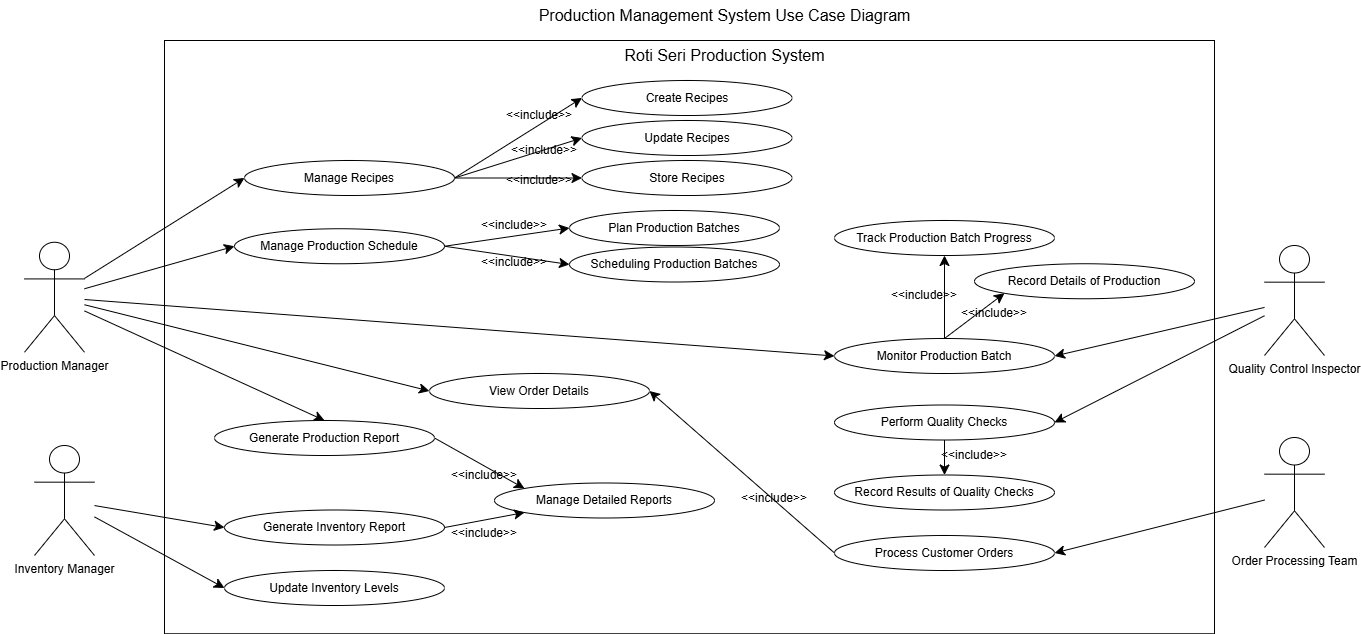

The diagram above was exported from draw.io. Its source (the exported page's mxGraphModel, read from the mxfile embedded in the PNG):
<mxGraphModel dx="3585" dy="2167" grid="1" gridSize="10" guides="1" tooltips="1" connect="1" arrows="1" fold="1" page="1" pageScale="1" pageWidth="1169" pageHeight="827" math="0" shadow="0">
  <root>
    <mxCell id="0" />
    <mxCell id="1" parent="0" />
    <mxCell id="awwV6VIO5ZZo8gDIHy6C-1" value="" style="rounded=0;whiteSpace=wrap;html=1;fillColor=none;" parent="1" vertex="1">
      <mxGeometry x="-1170" y="-710" width="1050" height="593.25" as="geometry" />
    </mxCell>
    <mxCell id="MQNMJVaF8YS4UbyR3jzi-13" style="edgeStyle=none;curved=1;rounded=0;orthogonalLoop=1;jettySize=auto;html=1;entryX=0;entryY=0.5;entryDx=0;entryDy=0;fontSize=12;startSize=8;endSize=8;exitX=1;exitY=0.5;exitDx=0;exitDy=0;" parent="1" source="SQBdrE6C4WBXsVyKzd9N-2" target="MQNMJVaF8YS4UbyR3jzi-6" edge="1">
      <mxGeometry relative="1" as="geometry" />
    </mxCell>
    <mxCell id="MQNMJVaF8YS4UbyR3jzi-14" style="edgeStyle=none;curved=1;rounded=0;orthogonalLoop=1;jettySize=auto;html=1;entryX=0;entryY=0.5;entryDx=0;entryDy=0;fontSize=12;startSize=8;endSize=8;exitX=1;exitY=0.5;exitDx=0;exitDy=0;" parent="1" source="SQBdrE6C4WBXsVyKzd9N-2" target="MQNMJVaF8YS4UbyR3jzi-8" edge="1">
      <mxGeometry relative="1" as="geometry" />
    </mxCell>
    <mxCell id="MQNMJVaF8YS4UbyR3jzi-15" style="edgeStyle=none;curved=1;rounded=0;orthogonalLoop=1;jettySize=auto;html=1;entryX=0;entryY=0.5;entryDx=0;entryDy=0;fontSize=12;startSize=8;endSize=8;exitX=1;exitY=0.5;exitDx=0;exitDy=0;" parent="1" source="SQBdrE6C4WBXsVyKzd9N-2" target="MQNMJVaF8YS4UbyR3jzi-9" edge="1">
      <mxGeometry relative="1" as="geometry" />
    </mxCell>
    <mxCell id="MQNMJVaF8YS4UbyR3jzi-23" style="edgeStyle=none;curved=1;rounded=0;orthogonalLoop=1;jettySize=auto;html=1;entryX=0;entryY=0.5;entryDx=0;entryDy=0;fontSize=12;startSize=8;endSize=8;" parent="1" source="MQNMJVaF8YS4UbyR3jzi-1" target="SQBdrE6C4WBXsVyKzd9N-2" edge="1">
      <mxGeometry relative="1" as="geometry" />
    </mxCell>
    <mxCell id="MQNMJVaF8YS4UbyR3jzi-33" style="edgeStyle=none;curved=1;rounded=0;orthogonalLoop=1;jettySize=auto;html=1;entryX=0.5;entryY=0;entryDx=0;entryDy=0;fontSize=12;startSize=8;endSize=8;" parent="1" source="MQNMJVaF8YS4UbyR3jzi-1" target="MQNMJVaF8YS4UbyR3jzi-51" edge="1">
      <mxGeometry relative="1" as="geometry" />
    </mxCell>
    <mxCell id="MQNMJVaF8YS4UbyR3jzi-1" value="Production Manager" style="shape=umlActor;verticalLabelPosition=bottom;verticalAlign=top;html=1;outlineConnect=0;" parent="1" vertex="1">
      <mxGeometry x="-1310" y="-508.25" width="60" height="110" as="geometry" />
    </mxCell>
    <mxCell id="MQNMJVaF8YS4UbyR3jzi-38" style="edgeStyle=none;curved=1;rounded=0;orthogonalLoop=1;jettySize=auto;html=1;entryX=0;entryY=0.5;entryDx=0;entryDy=0;fontSize=12;startSize=8;endSize=8;" parent="1" source="MQNMJVaF8YS4UbyR3jzi-3" target="MQNMJVaF8YS4UbyR3jzi-36" edge="1">
      <mxGeometry relative="1" as="geometry" />
    </mxCell>
    <mxCell id="MQNMJVaF8YS4UbyR3jzi-3" value="Inventory Manager" style="shape=umlActor;verticalLabelPosition=bottom;verticalAlign=top;html=1;outlineConnect=0;" parent="1" vertex="1">
      <mxGeometry x="-1300" y="-305" width="60" height="110" as="geometry" />
    </mxCell>
    <mxCell id="MQNMJVaF8YS4UbyR3jzi-5" value="Quality Control Inspector" style="shape=umlActor;verticalLabelPosition=bottom;verticalAlign=top;html=1;outlineConnect=0;" parent="1" vertex="1">
      <mxGeometry x="-70" y="-505" width="60" height="110" as="geometry" />
    </mxCell>
    <mxCell id="MQNMJVaF8YS4UbyR3jzi-6" value="Create Recipes" style="ellipse;whiteSpace=wrap;html=1;" parent="1" vertex="1">
      <mxGeometry x="-752.5" y="-670" width="210" height="35" as="geometry" />
    </mxCell>
    <mxCell id="MQNMJVaF8YS4UbyR3jzi-8" value="Update Recipes" style="ellipse;whiteSpace=wrap;html=1;" parent="1" vertex="1">
      <mxGeometry x="-752.5" y="-630" width="210" height="35" as="geometry" />
    </mxCell>
    <mxCell id="MQNMJVaF8YS4UbyR3jzi-9" value="Store Recipes" style="ellipse;whiteSpace=wrap;html=1;" parent="1" vertex="1">
      <mxGeometry x="-752.5" y="-590" width="210" height="35" as="geometry" />
    </mxCell>
    <mxCell id="MQNMJVaF8YS4UbyR3jzi-18" style="edgeStyle=none;curved=1;rounded=0;orthogonalLoop=1;jettySize=auto;html=1;entryX=0;entryY=0.5;entryDx=0;entryDy=0;fontSize=12;startSize=8;endSize=8;exitX=1;exitY=0.5;exitDx=0;exitDy=0;" parent="1" source="MQNMJVaF8YS4UbyR3jzi-16" target="MQNMJVaF8YS4UbyR3jzi-17" edge="1">
      <mxGeometry relative="1" as="geometry" />
    </mxCell>
    <mxCell id="MQNMJVaF8YS4UbyR3jzi-48" style="edgeStyle=none;curved=1;rounded=0;orthogonalLoop=1;jettySize=auto;html=1;entryX=0;entryY=0.5;entryDx=0;entryDy=0;fontSize=12;startSize=8;endSize=8;exitX=1;exitY=0.5;exitDx=0;exitDy=0;" parent="1" source="MQNMJVaF8YS4UbyR3jzi-16" target="MQNMJVaF8YS4UbyR3jzi-47" edge="1">
      <mxGeometry relative="1" as="geometry" />
    </mxCell>
    <mxCell id="MQNMJVaF8YS4UbyR3jzi-16" value="Manage Production Schedule" style="ellipse;whiteSpace=wrap;html=1;" parent="1" vertex="1">
      <mxGeometry x="-1100" y="-521.75" width="210" height="35" as="geometry" />
    </mxCell>
    <mxCell id="MQNMJVaF8YS4UbyR3jzi-17" value="Scheduling Production Batches" style="ellipse;whiteSpace=wrap;html=1;" parent="1" vertex="1">
      <mxGeometry x="-765" y="-503.5" width="210" height="35" as="geometry" />
    </mxCell>
    <mxCell id="MQNMJVaF8YS4UbyR3jzi-24" value="Track Production Batch Progress" style="ellipse;whiteSpace=wrap;html=1;" parent="1" vertex="1">
      <mxGeometry x="-500" y="-530" width="220" height="35" as="geometry" />
    </mxCell>
    <mxCell id="MQNMJVaF8YS4UbyR3jzi-25" value="Record Details of Production" style="ellipse;whiteSpace=wrap;html=1;" parent="1" vertex="1">
      <mxGeometry x="-360" y="-486.75" width="220" height="35" as="geometry" />
    </mxCell>
    <mxCell id="MQNMJVaF8YS4UbyR3jzi-53" style="edgeStyle=none;curved=1;rounded=0;orthogonalLoop=1;jettySize=auto;html=1;entryX=0;entryY=0;entryDx=0;entryDy=0;fontSize=12;startSize=8;endSize=8;exitX=1;exitY=0.5;exitDx=0;exitDy=0;" parent="1" source="MQNMJVaF8YS4UbyR3jzi-51" target="MQNMJVaF8YS4UbyR3jzi-32" edge="1">
      <mxGeometry relative="1" as="geometry">
        <mxPoint x="-630" y="-175" as="sourcePoint" />
      </mxGeometry>
    </mxCell>
    <mxCell id="MQNMJVaF8YS4UbyR3jzi-32" value="Manage Detailed Reports" style="ellipse;whiteSpace=wrap;html=1;" parent="1" vertex="1">
      <mxGeometry x="-840" y="-267.5" width="220" height="35" as="geometry" />
    </mxCell>
    <mxCell id="MQNMJVaF8YS4UbyR3jzi-34" value="Perform Quality Checks" style="ellipse;whiteSpace=wrap;html=1;" parent="1" vertex="1">
      <mxGeometry x="-500" y="-345.5" width="220" height="35" as="geometry" />
    </mxCell>
    <mxCell id="MQNMJVaF8YS4UbyR3jzi-36" value="Update Inventory Levels" style="ellipse;whiteSpace=wrap;html=1;" parent="1" vertex="1">
      <mxGeometry x="-1110" y="-180" width="220" height="35" as="geometry" />
    </mxCell>
    <mxCell id="MQNMJVaF8YS4UbyR3jzi-47" value="Plan Production Batches" style="ellipse;whiteSpace=wrap;html=1;" parent="1" vertex="1">
      <mxGeometry x="-765" y="-540" width="210" height="35" as="geometry" />
    </mxCell>
    <mxCell id="MQNMJVaF8YS4UbyR3jzi-51" value="Generate Production Report" style="ellipse;whiteSpace=wrap;html=1;" parent="1" vertex="1">
      <mxGeometry x="-1120" y="-330" width="220" height="35" as="geometry" />
    </mxCell>
    <mxCell id="MQNMJVaF8YS4UbyR3jzi-56" value="Monitor Production Batch" style="ellipse;whiteSpace=wrap;html=1;" parent="1" vertex="1">
      <mxGeometry x="-500" y="-412" width="220" height="35" as="geometry" />
    </mxCell>
    <mxCell id="awwV6VIO5ZZo8gDIHy6C-2" value="Production Management System Use Case Diagram" style="text;html=1;align=center;verticalAlign=middle;resizable=0;points=[];autosize=1;strokeColor=none;fillColor=none;fontSize=16;" parent="1" vertex="1">
      <mxGeometry x="-810" y="-750" width="400" height="30" as="geometry" />
    </mxCell>
    <mxCell id="SQBdrE6C4WBXsVyKzd9N-2" value="Manage Recipes" style="ellipse;whiteSpace=wrap;html=1;" vertex="1" parent="1">
      <mxGeometry x="-1090" y="-590" width="210" height="35" as="geometry" />
    </mxCell>
    <mxCell id="SQBdrE6C4WBXsVyKzd9N-9" style="edgeStyle=none;curved=1;rounded=0;orthogonalLoop=1;jettySize=auto;html=1;entryX=0;entryY=0.5;entryDx=0;entryDy=0;fontSize=12;startSize=8;endSize=8;" edge="1" parent="1" source="MQNMJVaF8YS4UbyR3jzi-1" target="MQNMJVaF8YS4UbyR3jzi-16">
      <mxGeometry relative="1" as="geometry">
        <mxPoint x="-1270" y="-421" as="sourcePoint" />
        <mxPoint x="-1100" y="-592" as="targetPoint" />
      </mxGeometry>
    </mxCell>
    <mxCell id="SQBdrE6C4WBXsVyKzd9N-14" style="edgeStyle=none;curved=1;rounded=0;orthogonalLoop=1;jettySize=auto;html=1;fontSize=12;startSize=8;endSize=8;entryX=1;entryY=0.5;entryDx=0;entryDy=0;" edge="1" parent="1" source="MQNMJVaF8YS4UbyR3jzi-5" target="MQNMJVaF8YS4UbyR3jzi-56">
      <mxGeometry relative="1" as="geometry">
        <mxPoint x="-130" y="-420.0000000000002" as="sourcePoint" />
        <mxPoint x="-520" y="-424.5" as="targetPoint" />
      </mxGeometry>
    </mxCell>
    <mxCell id="SQBdrE6C4WBXsVyKzd9N-16" style="edgeStyle=none;curved=1;rounded=0;orthogonalLoop=1;jettySize=auto;html=1;fontSize=12;startSize=8;endSize=8;entryX=0.5;entryY=1;entryDx=0;entryDy=0;exitX=0.5;exitY=0;exitDx=0;exitDy=0;" edge="1" parent="1" source="MQNMJVaF8YS4UbyR3jzi-56" target="MQNMJVaF8YS4UbyR3jzi-24">
      <mxGeometry relative="1" as="geometry">
        <mxPoint x="-260" y="-705" as="sourcePoint" />
        <mxPoint x="-300" y="-650" as="targetPoint" />
      </mxGeometry>
    </mxCell>
    <mxCell id="SQBdrE6C4WBXsVyKzd9N-17" style="edgeStyle=none;curved=1;rounded=0;orthogonalLoop=1;jettySize=auto;html=1;fontSize=12;startSize=8;endSize=8;entryX=0;entryY=1;entryDx=0;entryDy=0;exitX=0.5;exitY=0;exitDx=0;exitDy=0;" edge="1" parent="1" source="MQNMJVaF8YS4UbyR3jzi-56" target="MQNMJVaF8YS4UbyR3jzi-25">
      <mxGeometry relative="1" as="geometry">
        <mxPoint x="-260" y="-705" as="sourcePoint" />
        <mxPoint x="-130" y="-702" as="targetPoint" />
      </mxGeometry>
    </mxCell>
    <mxCell id="SQBdrE6C4WBXsVyKzd9N-18" style="edgeStyle=none;curved=1;rounded=0;orthogonalLoop=1;jettySize=auto;html=1;fontSize=12;startSize=8;endSize=8;entryX=1;entryY=0.5;entryDx=0;entryDy=0;" edge="1" parent="1" source="MQNMJVaF8YS4UbyR3jzi-5" target="MQNMJVaF8YS4UbyR3jzi-34">
      <mxGeometry relative="1" as="geometry">
        <mxPoint x="-130" y="-400.22727272727366" as="sourcePoint" />
        <mxPoint x="-70" y="-692" as="targetPoint" />
      </mxGeometry>
    </mxCell>
    <mxCell id="SQBdrE6C4WBXsVyKzd9N-25" style="edgeStyle=none;curved=1;rounded=0;orthogonalLoop=1;jettySize=auto;html=1;fontSize=12;startSize=8;endSize=8;entryX=0;entryY=0.5;entryDx=0;entryDy=0;" edge="1" parent="1" source="MQNMJVaF8YS4UbyR3jzi-1" target="MQNMJVaF8YS4UbyR3jzi-56">
      <mxGeometry relative="1" as="geometry">
        <mxPoint x="-1090" y="-420" as="sourcePoint" />
        <mxPoint x="270" y="-153" as="targetPoint" />
      </mxGeometry>
    </mxCell>
    <mxCell id="SQBdrE6C4WBXsVyKzd9N-26" style="edgeStyle=none;curved=1;rounded=0;orthogonalLoop=1;jettySize=auto;html=1;entryX=1;entryY=0.5;entryDx=0;entryDy=0;fontSize=12;startSize=8;endSize=8;" edge="1" parent="1" source="SQBdrE6C4WBXsVyKzd9N-27" target="SQBdrE6C4WBXsVyKzd9N-28">
      <mxGeometry relative="1" as="geometry">
        <mxPoint x="-100" y="-125" as="sourcePoint" />
      </mxGeometry>
    </mxCell>
    <mxCell id="SQBdrE6C4WBXsVyKzd9N-27" value="Order Processing Team" style="shape=umlActor;verticalLabelPosition=bottom;verticalAlign=top;html=1;outlineConnect=0;" vertex="1" parent="1">
      <mxGeometry x="-70" y="-313" width="60" height="110" as="geometry" />
    </mxCell>
    <mxCell id="SQBdrE6C4WBXsVyKzd9N-28" value="Process Customer Orders" style="ellipse;whiteSpace=wrap;html=1;" vertex="1" parent="1">
      <mxGeometry x="-500" y="-215" width="220" height="35" as="geometry" />
    </mxCell>
    <mxCell id="SQBdrE6C4WBXsVyKzd9N-29" value="Record Results of Quality Checks" style="ellipse;whiteSpace=wrap;html=1;" vertex="1" parent="1">
      <mxGeometry x="-500" y="-275.5" width="220" height="35" as="geometry" />
    </mxCell>
    <mxCell id="SQBdrE6C4WBXsVyKzd9N-31" style="edgeStyle=none;curved=1;rounded=0;orthogonalLoop=1;jettySize=auto;html=1;fontSize=12;startSize=8;endSize=8;entryX=0.5;entryY=0;entryDx=0;entryDy=0;exitX=0.5;exitY=1;exitDx=0;exitDy=0;" edge="1" parent="1" source="MQNMJVaF8YS4UbyR3jzi-34" target="SQBdrE6C4WBXsVyKzd9N-29">
      <mxGeometry relative="1" as="geometry">
        <mxPoint x="-350" y="-305.5" as="sourcePoint" />
        <mxPoint x="-470" y="-218.5" as="targetPoint" />
      </mxGeometry>
    </mxCell>
    <mxCell id="SQBdrE6C4WBXsVyKzd9N-33" value="Generate Inventory Report" style="ellipse;whiteSpace=wrap;html=1;" vertex="1" parent="1">
      <mxGeometry x="-1110" y="-240.5" width="220" height="35" as="geometry" />
    </mxCell>
    <mxCell id="SQBdrE6C4WBXsVyKzd9N-35" style="edgeStyle=none;curved=1;rounded=0;orthogonalLoop=1;jettySize=auto;html=1;exitX=1;exitY=0.5;exitDx=0;exitDy=0;entryX=0;entryY=1;entryDx=0;entryDy=0;fontSize=12;startSize=8;endSize=8;" edge="1" parent="1" source="SQBdrE6C4WBXsVyKzd9N-33" target="MQNMJVaF8YS4UbyR3jzi-32">
      <mxGeometry relative="1" as="geometry">
        <mxPoint x="-880" y="-203" as="sourcePoint" />
        <mxPoint x="-745" y="-168" as="targetPoint" />
      </mxGeometry>
    </mxCell>
    <mxCell id="SQBdrE6C4WBXsVyKzd9N-36" style="edgeStyle=none;curved=1;rounded=0;orthogonalLoop=1;jettySize=auto;html=1;entryX=0;entryY=0.5;entryDx=0;entryDy=0;fontSize=12;startSize=8;endSize=8;" edge="1" parent="1" source="MQNMJVaF8YS4UbyR3jzi-3" target="SQBdrE6C4WBXsVyKzd9N-33">
      <mxGeometry relative="1" as="geometry">
        <mxPoint x="-940" y="-193" as="sourcePoint" />
        <mxPoint x="-805" y="-158" as="targetPoint" />
      </mxGeometry>
    </mxCell>
    <mxCell id="SQBdrE6C4WBXsVyKzd9N-37" value="View Order Details" style="ellipse;whiteSpace=wrap;html=1;" vertex="1" parent="1">
      <mxGeometry x="-905" y="-377" width="220" height="35" as="geometry" />
    </mxCell>
    <mxCell id="SQBdrE6C4WBXsVyKzd9N-38" style="edgeStyle=none;curved=1;rounded=0;orthogonalLoop=1;jettySize=auto;html=1;fontSize=12;startSize=8;endSize=8;exitX=0;exitY=0.5;exitDx=0;exitDy=0;entryX=1;entryY=0.5;entryDx=0;entryDy=0;" edge="1" parent="1" source="SQBdrE6C4WBXsVyKzd9N-28" target="SQBdrE6C4WBXsVyKzd9N-37">
      <mxGeometry relative="1" as="geometry">
        <mxPoint x="-350" y="-187" as="sourcePoint" />
        <mxPoint x="-590" y="-238" as="targetPoint" />
      </mxGeometry>
    </mxCell>
    <mxCell id="SQBdrE6C4WBXsVyKzd9N-39" style="edgeStyle=none;curved=1;rounded=0;orthogonalLoop=1;jettySize=auto;html=1;entryX=0;entryY=0.5;entryDx=0;entryDy=0;fontSize=12;startSize=8;endSize=8;" edge="1" parent="1" source="MQNMJVaF8YS4UbyR3jzi-1" target="SQBdrE6C4WBXsVyKzd9N-37">
      <mxGeometry relative="1" as="geometry">
        <mxPoint x="-600" y="-284" as="sourcePoint" />
        <mxPoint x="-840" y="-335" as="targetPoint" />
      </mxGeometry>
    </mxCell>
    <mxCell id="SQBdrE6C4WBXsVyKzd9N-41" value="Roti Seri Production System" style="text;html=1;align=center;verticalAlign=middle;resizable=0;points=[];autosize=1;strokeColor=none;fillColor=none;fontSize=16;" vertex="1" parent="1">
      <mxGeometry x="-720" y="-710" width="220" height="30" as="geometry" />
    </mxCell>
    <mxCell id="SQBdrE6C4WBXsVyKzd9N-43" value="&amp;lt;&amp;lt;include&amp;gt;&amp;gt;" style="text;html=1;align=center;verticalAlign=middle;whiteSpace=wrap;rounded=0;" vertex="1" parent="1">
      <mxGeometry x="-880" y="-290" width="60" height="30" as="geometry" />
    </mxCell>
    <mxCell id="SQBdrE6C4WBXsVyKzd9N-44" value="&amp;lt;&amp;lt;include&amp;gt;&amp;gt;" style="text;html=1;align=center;verticalAlign=middle;whiteSpace=wrap;rounded=0;" vertex="1" parent="1">
      <mxGeometry x="-880" y="-232.5" width="60" height="30" as="geometry" />
    </mxCell>
    <mxCell id="SQBdrE6C4WBXsVyKzd9N-46" value="&amp;lt;&amp;lt;include&amp;gt;&amp;gt;" style="text;html=1;align=center;verticalAlign=middle;whiteSpace=wrap;rounded=0;" vertex="1" parent="1">
      <mxGeometry x="-390" y="-310.5" width="60" height="30" as="geometry" />
    </mxCell>
    <mxCell id="SQBdrE6C4WBXsVyKzd9N-47" value="&amp;lt;&amp;lt;include&amp;gt;&amp;gt;" style="text;html=1;align=center;verticalAlign=middle;whiteSpace=wrap;rounded=0;" vertex="1" parent="1">
      <mxGeometry x="-440" y="-470" width="60" height="30" as="geometry" />
    </mxCell>
    <mxCell id="SQBdrE6C4WBXsVyKzd9N-48" value="&amp;lt;&amp;lt;include&amp;gt;&amp;gt;" style="text;html=1;align=center;verticalAlign=middle;whiteSpace=wrap;rounded=0;" vertex="1" parent="1">
      <mxGeometry x="-370" y="-451.75" width="60" height="30" as="geometry" />
    </mxCell>
    <mxCell id="SQBdrE6C4WBXsVyKzd9N-49" value="&amp;lt;&amp;lt;include&amp;gt;&amp;gt;" style="text;html=1;align=center;verticalAlign=middle;whiteSpace=wrap;rounded=0;" vertex="1" parent="1">
      <mxGeometry x="-850" y="-503.5" width="60" height="30" as="geometry" />
    </mxCell>
    <mxCell id="SQBdrE6C4WBXsVyKzd9N-51" value="&amp;lt;&amp;lt;include&amp;gt;&amp;gt;" style="text;html=1;align=center;verticalAlign=middle;whiteSpace=wrap;rounded=0;" vertex="1" parent="1">
      <mxGeometry x="-850" y="-540" width="60" height="30" as="geometry" />
    </mxCell>
    <mxCell id="SQBdrE6C4WBXsVyKzd9N-52" value="&amp;lt;&amp;lt;include&amp;gt;&amp;gt;" style="text;html=1;align=center;verticalAlign=middle;whiteSpace=wrap;rounded=0;" vertex="1" parent="1">
      <mxGeometry x="-825" y="-585" width="60" height="30" as="geometry" />
    </mxCell>
    <mxCell id="SQBdrE6C4WBXsVyKzd9N-53" value="&amp;lt;&amp;lt;include&amp;gt;&amp;gt;" style="text;html=1;align=center;verticalAlign=middle;whiteSpace=wrap;rounded=0;" vertex="1" parent="1">
      <mxGeometry x="-825" y="-650" width="60" height="30" as="geometry" />
    </mxCell>
    <mxCell id="SQBdrE6C4WBXsVyKzd9N-54" value="&amp;lt;&amp;lt;include&amp;gt;&amp;gt;" style="text;html=1;align=center;verticalAlign=middle;whiteSpace=wrap;rounded=0;" vertex="1" parent="1">
      <mxGeometry x="-820" y="-615" width="60" height="30" as="geometry" />
    </mxCell>
    <mxCell id="SQBdrE6C4WBXsVyKzd9N-55" value="&amp;lt;&amp;lt;include&amp;gt;&amp;gt;" style="text;html=1;align=center;verticalAlign=middle;whiteSpace=wrap;rounded=0;" vertex="1" parent="1">
      <mxGeometry x="-590" y="-267.5" width="60" height="30" as="geometry" />
    </mxCell>
  </root>
</mxGraphModel>